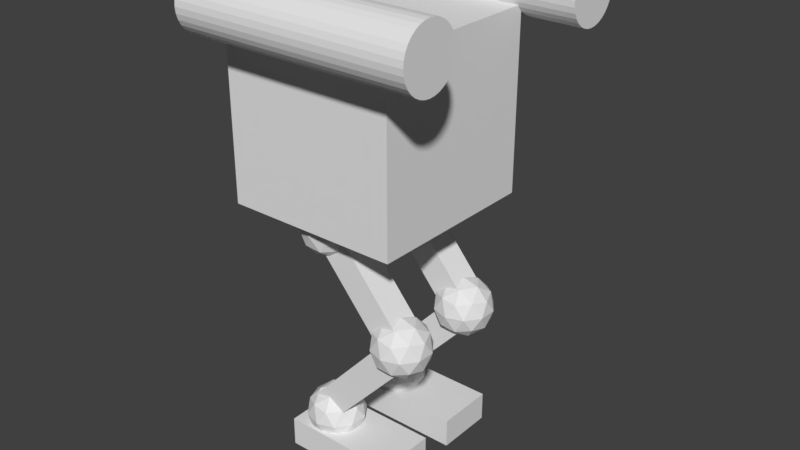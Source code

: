 # Source: mecha.blend  (saved by Blender 2.77.0; exported with 4.5.12 LTS)
import bpy
from mathutils import Matrix  # noqa: F401  (used for matrix-valued properties, if any)

bpy.ops.wm.read_factory_settings(use_empty=True)
scene = bpy.context.scene
scene.name = 'Scene'

# ---- collections
col_collection_1 = bpy.data.collections.new('Collection 1'); scene.collection.children.link(col_collection_1)

# ---- materials (node trees are filled in below, after node groups)
mat_material = bpy.data.materials.new('Material')
mat_material.alpha_threshold = 0.0
mat_material.use_transparent_shadow = False
mat_material.roughness = 0.5
mat_material.line_color = (0.0, 0.0, 0.0, 1.0)

# ---- material node trees

# ---- world
world_world = bpy.data.worlds.new('World'); scene.world = world_world
world_world.color = (0.05088, 0.05088, 0.05088)
world_world.use_sun_shadow = False
world_world.sun_shadow_jitter_overblur = 0.0
world_world.cycles.sampling_method = 'MANUAL'

# ---- meshes
me_icosphere_005 = bpy.data.meshes.new('Icosphere.005')
me_icosphere_005.from_pydata([(0.0, 3.132, 5.873), (0.7236, 2.606, 6.426), (-0.2764, 2.281, 6.426), (-0.8944, 3.132, 6.426), (-0.2764, 3.982, 6.426), (0.7236, 3.657, 6.426), (0.2764, 2.281, 7.321), (-0.7236, 2.606, 7.321), (-0.7236, 3.657, 7.321), (0.2764, 3.982, 7.321), (0.8944, 3.132, 7.321), (0.0, 3.132, 7.873), (-0.1625, 2.632, 6.023), (0.4253, 2.823, 6.023), (0.2629, 2.323, 6.348), (0.8506, 3.132, 6.348), (0.4253, 3.441, 6.023), (-0.5257, 3.132, 6.023), (-0.6882, 2.632, 6.348), (-0.1625, 3.632, 6.023), (-0.6882, 3.632, 6.348), (0.2629, 3.941, 6.348), (0.9511, 2.823, 6.873), (0.9511, 3.441, 6.873), (0.0, 2.132, 6.873), (0.5878, 2.323, 6.873), (-0.9511, 2.823, 6.873), (-0.5878, 2.323, 6.873), (-0.5878, 3.941, 6.873), (-0.9511, 3.441, 6.873), (0.5878, 3.941, 6.873), (0.0, 4.132, 6.873), (0.6882, 2.632, 7.399), (-0.2629, 2.323, 7.399), (-0.8506, 3.132, 7.399), (-0.2629, 3.941, 7.399), (0.6882, 3.632, 7.399), (0.1625, 2.632, 7.724), (0.5257, 3.132, 7.724), (-0.4253, 2.823, 7.724), (-0.4253, 3.441, 7.724), (0.1625, 3.632, 7.724), (2.775, 3.132, 2.661), (3.499, 2.606, 3.213), (2.499, 2.281, 3.213), (1.881, 3.132, 3.213), (2.499, 3.982, 3.213), (3.499, 3.657, 3.213), (3.052, 2.281, 4.108), (2.052, 2.606, 4.108), (2.052, 3.657, 4.108), (3.052, 3.982, 4.108), (3.67, 3.132, 4.108), (2.775, 3.132, 4.661), (2.613, 2.632, 2.81), (3.201, 2.823, 2.81), (3.038, 2.323, 3.135), (3.626, 3.132, 3.135), (3.201, 3.441, 2.81), (2.25, 3.132, 2.81), (2.087, 2.632, 3.135), (2.613, 3.632, 2.81), (2.087, 3.632, 3.135), (3.038, 3.941, 3.135), (3.726, 2.823, 3.661), (3.726, 3.441, 3.661), (2.775, 2.132, 3.661), (3.363, 2.323, 3.661), (1.824, 2.823, 3.661), (2.188, 2.323, 3.661), (2.188, 3.941, 3.661), (1.824, 3.441, 3.661), (3.363, 3.941, 3.661), (2.775, 4.132, 3.661), (3.464, 2.632, 4.186), (2.513, 2.323, 4.186), (1.925, 3.132, 4.186), (2.513, 3.941, 4.186), (3.464, 3.632, 4.186), (2.938, 2.632, 4.511), (3.301, 3.132, 4.511), (2.35, 2.823, 4.511), (2.35, 3.441, 4.511), (2.938, 3.632, 4.511), (0.0, 3.132, -1.0), (0.7236, 2.606, -0.4472), (-0.2764, 2.281, -0.4472), (-0.8944, 3.132, -0.4472), (-0.2764, 3.982, -0.4472), (0.7236, 3.657, -0.4472), (0.2764, 2.281, 0.4472), (-0.7236, 2.606, 0.4472), (-0.7236, 3.657, 0.4472), (0.2764, 3.982, 0.4472), (0.8944, 3.132, 0.4472), (0.0, 3.132, 1.0), (-0.1625, 2.632, -0.8507), (0.4253, 2.823, -0.8507), (0.2629, 2.323, -0.5257), (0.8506, 3.132, -0.5257), (0.4253, 3.441, -0.8507), (-0.5257, 3.132, -0.8507), (-0.6882, 2.632, -0.5257), (-0.1625, 3.632, -0.8507), (-0.6882, 3.632, -0.5257), (0.2629, 3.941, -0.5257), (0.9511, 2.823, 2.2e-07), (0.9511, 3.441, 2.568e-07), (0.0, 2.132, 1.788e-07), (0.5878, 2.323, 1.902e-07), (-0.9511, 2.823, 2.2e-07), (-0.5878, 2.323, 1.902e-07), (-0.5878, 3.941, 2.866e-07), (-0.9511, 3.441, 2.568e-07), (0.5878, 3.941, 2.866e-07), (0.0, 4.132, 2.98e-07), (0.6882, 2.632, 0.5257), (-0.2629, 2.323, 0.5257), (-0.8506, 3.132, 0.5257), (-0.2629, 3.941, 0.5257), (0.6882, 3.632, 0.5257), (0.1625, 2.632, 0.8507), (0.5257, 3.132, 0.8507), (-0.4253, 2.823, 0.8507), (-0.4253, 3.441, 0.8507), (0.1625, 3.632, 0.8507), (0.0, 0.0, 5.873), (0.7236, -0.5257, 6.426), (-0.2764, -0.8506, 6.426), (-0.8944, 0.0, 6.426), (-0.2764, 0.8506, 6.426), (0.7236, 0.5257, 6.426), (0.2764, -0.8506, 7.321), (-0.7236, -0.5257, 7.321), (-0.7236, 0.5257, 7.321), (0.2764, 0.8506, 7.321), (0.8944, 0.0, 7.321), (0.0, 0.0, 7.873), (-0.1625, -0.5, 6.023), (0.4253, -0.309, 6.023), (0.2629, -0.809, 6.348), (0.8506, 0.0, 6.348), (0.4253, 0.309, 6.023), (-0.5257, 0.0, 6.023), (-0.6882, -0.5, 6.348), (-0.1625, 0.5, 6.023), (-0.6882, 0.5, 6.348), (0.2629, 0.809, 6.348), (0.9511, -0.309, 6.873), (0.9511, 0.309, 6.873), (0.0, -1.0, 6.873), (0.5878, -0.809, 6.873), (-0.9511, -0.309, 6.873), (-0.5878, -0.809, 6.873), (-0.5878, 0.809, 6.873), (-0.9511, 0.309, 6.873), (0.5878, 0.809, 6.873), (0.0, 1.0, 6.873), (0.6882, -0.5, 7.399), (-0.2629, -0.809, 7.399), (-0.8506, 0.0, 7.399), (-0.2629, 0.809, 7.399), (0.6882, 0.5, 7.399), (0.1625, -0.5, 7.724), (0.5257, 0.0, 7.724), (-0.4253, -0.309, 7.724), (-0.4253, 0.309, 7.724), (0.1625, 0.5, 7.724), (2.775, 0.0, 2.661), (3.499, -0.5257, 3.213), (2.499, -0.8506, 3.213), (1.881, 0.0, 3.213), (2.499, 0.8506, 3.213), (3.499, 0.5257, 3.213), (3.052, -0.8506, 4.108), (2.052, -0.5257, 4.108), (2.052, 0.5257, 4.108), (3.052, 0.8506, 4.108), (3.67, 0.0, 4.108), (2.775, 0.0, 4.661), (2.613, -0.5, 2.81), (3.201, -0.309, 2.81), (3.038, -0.809, 3.135), (3.626, 0.0, 3.135), (3.201, 0.309, 2.81), (2.25, 0.0, 2.81), (2.087, -0.5, 3.135), (2.613, 0.5, 2.81), (2.087, 0.5, 3.135), (3.038, 0.809, 3.135), (3.726, -0.309, 3.661), (3.726, 0.309, 3.661), (2.775, -1.0, 3.661), (3.363, -0.809, 3.661), (1.824, -0.309, 3.661), (2.188, -0.809, 3.661), (2.188, 0.809, 3.661), (1.824, 0.309, 3.661), (3.363, 0.809, 3.661), (2.775, 1.0, 3.661), (3.464, -0.5, 4.186), (2.513, -0.809, 4.186), (1.925, 0.0, 4.186), (2.513, 0.809, 4.186), (3.464, 0.5, 4.186), (2.938, -0.5, 4.511), (3.301, 0.0, 4.511), (2.35, -0.309, 4.511), (2.35, 0.309, 4.511), (2.938, 0.5, 4.511), (0.0, 0.0, -1.0), (0.7236, -0.5257, -0.4472), (-0.2764, -0.8506, -0.4472), (-0.8944, 0.0, -0.4472), (-0.2764, 0.8506, -0.4472), (0.7236, 0.5257, -0.4472), (0.2764, -0.8506, 0.4472), (-0.7236, -0.5257, 0.4472), (-0.7236, 0.5257, 0.4472), (0.2764, 0.8506, 0.4472), (0.8944, 0.0, 0.4472), (0.0, 0.0, 1.0), (-0.1625, -0.5, -0.8507), (0.4253, -0.309, -0.8507), (0.2629, -0.809, -0.5257), (0.8506, 0.0, -0.5257), (0.4253, 0.309, -0.8507), (-0.5257, 0.0, -0.8507), (-0.6882, -0.5, -0.5257), (-0.1625, 0.5, -0.8507), (-0.6882, 0.5, -0.5257), (0.2629, 0.809, -0.5257), (0.9511, -0.309, 0.0), (0.9511, 0.309, 0.0), (0.0, -1.0, 0.0), (0.5878, -0.809, 0.0), (-0.9511, -0.309, 0.0), (-0.5878, -0.809, 0.0), (-0.5878, 0.809, 0.0), (-0.9511, 0.309, 0.0), (0.5878, 0.809, 0.0), (0.0, 1.0, 0.0), (0.6882, -0.5, 0.5257), (-0.2629, -0.809, 0.5257), (-0.8506, 0.0, 0.5257), (-0.2629, 0.809, 0.5257), (0.6882, 0.5, 0.5257), (0.1625, -0.5, 0.8507), (0.5257, 0.0, 0.8507), (-0.4253, -0.309, 0.8507), (-0.4253, 0.309, 0.8507), (0.1625, 0.5, 0.8507)], [], [(0, 13, 12), (1, 13, 15), (0, 12, 17), (0, 17, 19), (0, 19, 16), (1, 15, 22), (2, 14, 24), (3, 18, 26), (4, 20, 28), (5, 21, 30), (1, 22, 25), (2, 24, 27), (3, 26, 29), (4, 28, 31), (5, 30, 23), (6, 32, 37), (7, 33, 39), (8, 34, 40), (9, 35, 41), (10, 36, 38), (38, 41, 11), (38, 36, 41), (36, 9, 41), (41, 40, 11), (41, 35, 40), (35, 8, 40), (40, 39, 11), (40, 34, 39), (34, 7, 39), (39, 37, 11), (39, 33, 37), (33, 6, 37), (37, 38, 11), (37, 32, 38), (32, 10, 38), (23, 36, 10), (23, 30, 36), (30, 9, 36), (31, 35, 9), (31, 28, 35), (28, 8, 35), (29, 34, 8), (29, 26, 34), (26, 7, 34), (27, 33, 7), (27, 24, 33), (24, 6, 33), (25, 32, 6), (25, 22, 32), (22, 10, 32), (30, 31, 9), (30, 21, 31), (21, 4, 31), (28, 29, 8), (28, 20, 29), (20, 3, 29), (26, 27, 7), (26, 18, 27), (18, 2, 27), (24, 25, 6), (24, 14, 25), (14, 1, 25), (22, 23, 10), (22, 15, 23), (15, 5, 23), (16, 21, 5), (16, 19, 21), (19, 4, 21), (19, 20, 4), (19, 17, 20), (17, 3, 20), (17, 18, 3), (17, 12, 18), (12, 2, 18), (15, 16, 5), (15, 13, 16), (13, 0, 16), (12, 14, 2), (12, 13, 14), (13, 1, 14), (42, 55, 54), (43, 55, 57), (42, 54, 59), (42, 59, 61), (42, 61, 58), (43, 57, 64), (44, 56, 66), (45, 60, 68), (46, 62, 70), (47, 63, 72), (43, 64, 67), (44, 66, 69), (45, 68, 71), (46, 70, 73), (47, 72, 65), (48, 74, 79), (49, 75, 81), (50, 76, 82), (51, 77, 83), (52, 78, 80), (80, 83, 53), (80, 78, 83), (78, 51, 83), (83, 82, 53), (83, 77, 82), (77, 50, 82), (82, 81, 53), (82, 76, 81), (76, 49, 81), (81, 79, 53), (81, 75, 79), (75, 48, 79), (79, 80, 53), (79, 74, 80), (74, 52, 80), (65, 78, 52), (65, 72, 78), (72, 51, 78), (73, 77, 51), (73, 70, 77), (70, 50, 77), (71, 76, 50), (71, 68, 76), (68, 49, 76), (69, 75, 49), (69, 66, 75), (66, 48, 75), (67, 74, 48), (67, 64, 74), (64, 52, 74), (72, 73, 51), (72, 63, 73), (63, 46, 73), (70, 71, 50), (70, 62, 71), (62, 45, 71), (68, 69, 49), (68, 60, 69), (60, 44, 69), (66, 67, 48), (66, 56, 67), (56, 43, 67), (64, 65, 52), (64, 57, 65), (57, 47, 65), (58, 63, 47), (58, 61, 63), (61, 46, 63), (61, 62, 46), (61, 59, 62), (59, 45, 62), (59, 60, 45), (59, 54, 60), (54, 44, 60), (57, 58, 47), (57, 55, 58), (55, 42, 58), (54, 56, 44), (54, 55, 56), (55, 43, 56), (84, 97, 96), (85, 97, 99), (84, 96, 101), (84, 101, 103), (84, 103, 100), (85, 99, 106), (86, 98, 108), (87, 102, 110), (88, 104, 112), (89, 105, 114), (85, 106, 109), (86, 108, 111), (87, 110, 113), (88, 112, 115), (89, 114, 107), (90, 116, 121), (91, 117, 123), (92, 118, 124), (93, 119, 125), (94, 120, 122), (122, 125, 95), (122, 120, 125), (120, 93, 125), (125, 124, 95), (125, 119, 124), (119, 92, 124), (124, 123, 95), (124, 118, 123), (118, 91, 123), (123, 121, 95), (123, 117, 121), (117, 90, 121), (121, 122, 95), (121, 116, 122), (116, 94, 122), (107, 120, 94), (107, 114, 120), (114, 93, 120), (115, 119, 93), (115, 112, 119), (112, 92, 119), (113, 118, 92), (113, 110, 118), (110, 91, 118), (111, 117, 91), (111, 108, 117), (108, 90, 117), (109, 116, 90), (109, 106, 116), (106, 94, 116), (114, 115, 93), (114, 105, 115), (105, 88, 115), (112, 113, 92), (112, 104, 113), (104, 87, 113), (110, 111, 91), (110, 102, 111), (102, 86, 111), (108, 109, 90), (108, 98, 109), (98, 85, 109), (106, 107, 94), (106, 99, 107), (99, 89, 107), (100, 105, 89), (100, 103, 105), (103, 88, 105), (103, 104, 88), (103, 101, 104), (101, 87, 104), (101, 102, 87), (101, 96, 102), (96, 86, 102), (99, 100, 89), (99, 97, 100), (97, 84, 100), (96, 98, 86), (96, 97, 98), (97, 85, 98), (126, 139, 138), (127, 139, 141), (126, 138, 143), (126, 143, 145), (126, 145, 142), (127, 141, 148), (128, 140, 150), (129, 144, 152), (130, 146, 154), (131, 147, 156), (127, 148, 151), (128, 150, 153), (129, 152, 155), (130, 154, 157), (131, 156, 149), (132, 158, 163), (133, 159, 165), (134, 160, 166), (135, 161, 167), (136, 162, 164), (164, 167, 137), (164, 162, 167), (162, 135, 167), (167, 166, 137), (167, 161, 166), (161, 134, 166), (166, 165, 137), (166, 160, 165), (160, 133, 165), (165, 163, 137), (165, 159, 163), (159, 132, 163), (163, 164, 137), (163, 158, 164), (158, 136, 164), (149, 162, 136), (149, 156, 162), (156, 135, 162), (157, 161, 135), (157, 154, 161), (154, 134, 161), (155, 160, 134), (155, 152, 160), (152, 133, 160), (153, 159, 133), (153, 150, 159), (150, 132, 159), (151, 158, 132), (151, 148, 158), (148, 136, 158), (156, 157, 135), (156, 147, 157), (147, 130, 157), (154, 155, 134), (154, 146, 155), (146, 129, 155), (152, 153, 133), (152, 144, 153), (144, 128, 153), (150, 151, 132), (150, 140, 151), (140, 127, 151), (148, 149, 136), (148, 141, 149), (141, 131, 149), (142, 147, 131), (142, 145, 147), (145, 130, 147), (145, 146, 130), (145, 143, 146), (143, 129, 146), (143, 144, 129), (143, 138, 144), (138, 128, 144), (141, 142, 131), (141, 139, 142), (139, 126, 142), (138, 140, 128), (138, 139, 140), (139, 127, 140), (168, 181, 180), (169, 181, 183), (168, 180, 185), (168, 185, 187), (168, 187, 184), (169, 183, 190), (170, 182, 192), (171, 186, 194), (172, 188, 196), (173, 189, 198), (169, 190, 193), (170, 192, 195), (171, 194, 197), (172, 196, 199), (173, 198, 191), (174, 200, 205), (175, 201, 207), (176, 202, 208), (177, 203, 209), (178, 204, 206), (206, 209, 179), (206, 204, 209), (204, 177, 209), (209, 208, 179), (209, 203, 208), (203, 176, 208), (208, 207, 179), (208, 202, 207), (202, 175, 207), (207, 205, 179), (207, 201, 205), (201, 174, 205), (205, 206, 179), (205, 200, 206), (200, 178, 206), (191, 204, 178), (191, 198, 204), (198, 177, 204), (199, 203, 177), (199, 196, 203), (196, 176, 203), (197, 202, 176), (197, 194, 202), (194, 175, 202), (195, 201, 175), (195, 192, 201), (192, 174, 201), (193, 200, 174), (193, 190, 200), (190, 178, 200), (198, 199, 177), (198, 189, 199), (189, 172, 199), (196, 197, 176), (196, 188, 197), (188, 171, 197), (194, 195, 175), (194, 186, 195), (186, 170, 195), (192, 193, 174), (192, 182, 193), (182, 169, 193), (190, 191, 178), (190, 183, 191), (183, 173, 191), (184, 189, 173), (184, 187, 189), (187, 172, 189), (187, 188, 172), (187, 185, 188), (185, 171, 188), (185, 186, 171), (185, 180, 186), (180, 170, 186), (183, 184, 173), (183, 181, 184), (181, 168, 184), (180, 182, 170), (180, 181, 182), (181, 169, 182), (210, 223, 222), (211, 223, 225), (210, 222, 227), (210, 227, 229), (210, 229, 226), (211, 225, 232), (212, 224, 234), (213, 228, 236), (214, 230, 238), (215, 231, 240), (211, 232, 235), (212, 234, 237), (213, 236, 239), (214, 238, 241), (215, 240, 233), (216, 242, 247), (217, 243, 249), (218, 244, 250), (219, 245, 251), (220, 246, 248), (248, 251, 221), (248, 246, 251), (246, 219, 251), (251, 250, 221), (251, 245, 250), (245, 218, 250), (250, 249, 221), (250, 244, 249), (244, 217, 249), (249, 247, 221), (249, 243, 247), (243, 216, 247), (247, 248, 221), (247, 242, 248), (242, 220, 248), (233, 246, 220), (233, 240, 246), (240, 219, 246), (241, 245, 219), (241, 238, 245), (238, 218, 245), (239, 244, 218), (239, 236, 244), (236, 217, 244), (237, 243, 217), (237, 234, 243), (234, 216, 243), (235, 242, 216), (235, 232, 242), (232, 220, 242), (240, 241, 219), (240, 231, 241), (231, 214, 241), (238, 239, 218), (238, 230, 239), (230, 213, 239), (236, 237, 217), (236, 228, 237), (228, 212, 237), (234, 235, 216), (234, 224, 235), (224, 211, 235), (232, 233, 220), (232, 225, 233), (225, 215, 233), (226, 231, 215), (226, 229, 231), (229, 214, 231), (229, 230, 214), (229, 227, 230), (227, 213, 230), (227, 228, 213), (227, 222, 228), (222, 212, 228), (225, 226, 215), (225, 223, 226), (223, 210, 226), (222, 224, 212), (222, 223, 224), (223, 211, 224)])
me_icosphere_005.use_remesh_preserve_volume = False
me_icosphere_005.use_remesh_preserve_attributes = False
me_icosphere_005.use_mirror_vertex_groups = False
me_icosphere_005.update()
me_cylinder_001 = bpy.data.meshes.new('Cylinder.001')
me_cylinder_001.from_pydata([(9.537e-07, 8.363, -1.0), (9.537e-07, 8.363, 1.0), (0.1951, 8.344, -1.0), (0.1951, 8.344, 1.0), (0.3827, 8.287, -1.0), (0.3827, 8.287, 1.0), (0.5556, 8.195, -1.0), (0.5556, 8.195, 1.0), (0.7071, 8.07, -1.0), (0.7071, 8.07, 1.0), (0.8315, 7.919, -1.0), (0.8315, 7.919, 1.0), (0.9239, 7.746, -1.0), (0.9239, 7.746, 1.0), (0.9808, 7.558, -1.0), (0.9808, 7.558, 1.0), (1.0, 7.363, -1.0), (1.0, 7.363, 1.0), (0.9808, 7.168, -1.0), (0.9808, 7.168, 1.0), (0.9239, 6.981, -1.0), (0.9239, 6.981, 1.0), (0.8315, 6.808, -1.0), (0.8315, 6.808, 1.0), (0.7071, 6.656, -1.0), (0.7071, 6.656, 1.0), (0.5556, 6.532, -1.0), (0.5556, 6.532, 1.0), (0.3827, 6.439, -1.0), (0.3827, 6.439, 1.0), (0.1951, 6.383, -1.0), (0.1951, 6.383, 1.0), (6.278e-07, 6.363, -1.0), (6.278e-07, 6.363, 1.0), (-0.1951, 6.383, -1.0), (-0.1951, 6.383, 1.0), (-0.3827, 6.439, -1.0), (-0.3827, 6.439, 1.0), (-0.5556, 6.532, -1.0), (-0.5556, 6.532, 1.0), (-0.7071, 6.656, -1.0), (-0.7071, 6.656, 1.0), (-0.8315, 6.808, -1.0), (-0.8315, 6.808, 1.0), (-0.9239, 6.981, -1.0), (-0.9239, 6.981, 1.0), (-0.9808, 7.168, -1.0), (-0.9808, 7.168, 1.0), (-1.0, 7.363, -1.0), (-1.0, 7.363, 1.0), (-0.9808, 7.558, -1.0), (-0.9808, 7.558, 1.0), (-0.9239, 7.746, -1.0), (-0.9239, 7.746, 1.0), (-0.8315, 7.919, -1.0), (-0.8315, 7.919, 1.0), (-0.7071, 8.07, -1.0), (-0.7071, 8.07, 1.0), (-0.5556, 8.195, -1.0), (-0.5556, 8.195, 1.0), (-0.3827, 8.287, -1.0), (-0.3827, 8.287, 1.0), (-0.1951, 8.344, -1.0), (-0.1951, 8.344, 1.0), (10.29, 4.746, 0.2368), (7.236, 4.746, -0.4096), (10.29, 5.746, 0.2368), (7.236, 5.746, -0.4096), (9.641, 4.746, 0.4275), (6.589, 4.746, -0.2188), (9.641, 5.746, 0.4275), (6.589, 5.746, -0.2188), (6.504, 6.673, 0.5146), (6.504, 0.6735, 0.5146), (6.504, 0.6735, -0.9854), (6.504, 6.674, -0.9854), (0.5043, 6.673, 0.5146), (0.5043, 0.6735, 0.5146), (0.5043, 0.6735, -0.9854), (0.5043, 6.673, -0.9854), (10.89, 4.746, 0.399), (13.84, 4.746, -0.2763), (10.89, 5.746, 0.399), (13.84, 5.746, -0.2763), (10.22, 4.746, 0.2146), (13.17, 4.746, -0.4607), (10.22, 5.746, 0.2146), (13.17, 5.746, -0.4607), (15.16, 4.246, -0.6108), (14.16, 4.246, -0.6108), (15.16, 6.246, -0.6108), (14.16, 6.246, -0.6108), (15.16, 4.246, 0.3892), (14.16, 4.246, 0.3892), (15.16, 6.246, 0.3892), (14.16, 6.246, 0.3892), (10.29, 1.614, 0.2368), (7.236, 1.614, -0.4096), (10.29, 2.614, 0.2368), (7.236, 2.614, -0.4096), (9.641, 1.614, 0.4275), (6.589, 1.614, -0.2188), (9.641, 2.614, 0.4275), (6.589, 2.614, -0.2188), (10.89, 1.614, 0.399), (13.84, 1.614, -0.2763), (10.89, 2.614, 0.399), (13.84, 2.614, -0.2763), (10.22, 1.614, 0.2146), (13.17, 1.614, -0.4607), (10.22, 2.614, 0.2146), (13.17, 2.614, -0.4607), (15.16, 1.114, -0.6108), (14.16, 1.114, -0.6108), (15.16, 3.114, -0.6108), (14.16, 3.114, -0.6108), (15.16, 1.114, 0.3892), (14.16, 1.114, 0.3892), (15.16, 3.114, 0.3892), (14.16, 3.114, 0.3892), (0.0, 1.0, -1.0), (0.0, 1.0, 1.0), (0.1951, 0.9808, -1.0), (0.1951, 0.9808, 1.0), (0.3827, 0.9239, -1.0), (0.3827, 0.9239, 1.0), (0.5556, 0.8315, -1.0), (0.5556, 0.8315, 1.0), (0.7071, 0.7071, -1.0), (0.7071, 0.7071, 1.0), (0.8315, 0.5556, -1.0), (0.8315, 0.5556, 1.0), (0.9239, 0.3827, -1.0), (0.9239, 0.3827, 1.0), (0.9808, 0.1951, -1.0), (0.9808, 0.1951, 1.0), (1.0, 7.55e-08, -1.0), (1.0, 7.55e-08, 1.0), (0.9808, -0.1951, -1.0), (0.9808, -0.1951, 1.0), (0.9239, -0.3827, -1.0), (0.9239, -0.3827, 1.0), (0.8315, -0.5556, -1.0), (0.8315, -0.5556, 1.0), (0.7071, -0.7071, -1.0), (0.7071, -0.7071, 1.0), (0.5556, -0.8315, -1.0), (0.5556, -0.8315, 1.0), (0.3827, -0.9239, -1.0), (0.3827, -0.9239, 1.0), (0.1951, -0.9808, -1.0), (0.1951, -0.9808, 1.0), (-3.258e-07, -1.0, -1.0), (-3.258e-07, -1.0, 1.0), (-0.1951, -0.9808, -1.0), (-0.1951, -0.9808, 1.0), (-0.3827, -0.9239, -1.0), (-0.3827, -0.9239, 1.0), (-0.5556, -0.8315, -1.0), (-0.5556, -0.8315, 1.0), (-0.7071, -0.7071, -1.0), (-0.7071, -0.7071, 1.0), (-0.8315, -0.5556, -1.0), (-0.8315, -0.5556, 1.0), (-0.9239, -0.3827, -1.0), (-0.9239, -0.3827, 1.0), (-0.9808, -0.1951, -1.0), (-0.9808, -0.1951, 1.0), (-1.0, 9.656e-07, -1.0), (-1.0, 9.656e-07, 1.0), (-0.9808, 0.1951, -1.0), (-0.9808, 0.1951, 1.0), (-0.9239, 0.3827, -1.0), (-0.9239, 0.3827, 1.0), (-0.8315, 0.5556, -1.0), (-0.8315, 0.5556, 1.0), (-0.7071, 0.7071, -1.0), (-0.7071, 0.7071, 1.0), (-0.5556, 0.8315, -1.0), (-0.5556, 0.8315, 1.0), (-0.3827, 0.9239, -1.0), (-0.3827, 0.9239, 1.0), (-0.1951, 0.9808, -1.0), (-0.1951, 0.9808, 1.0)], [], [(0, 1, 3, 2), (2, 3, 5, 4), (4, 5, 7, 6), (6, 7, 9, 8), (8, 9, 11, 10), (10, 11, 13, 12), (12, 13, 15, 14), (14, 15, 17, 16), (16, 17, 19, 18), (18, 19, 21, 20), (20, 21, 23, 22), (22, 23, 25, 24), (24, 25, 27, 26), (26, 27, 29, 28), (28, 29, 31, 30), (30, 31, 33, 32), (32, 33, 35, 34), (34, 35, 37, 36), (36, 37, 39, 38), (38, 39, 41, 40), (40, 41, 43, 42), (42, 43, 45, 44), (44, 45, 47, 46), (46, 47, 49, 48), (48, 49, 51, 50), (50, 51, 53, 52), (52, 53, 55, 54), (54, 55, 57, 56), (56, 57, 59, 58), (58, 59, 61, 60), (3, 1, 63, 61, 59, 57, 55, 53, 51, 49, 47, 45, 43, 41, 39, 37, 35, 33, 31, 29, 27, 25, 23, 21, 19, 17, 15, 13, 11, 9, 7, 5), (60, 61, 63, 62), (62, 63, 1, 0), (0, 2, 4, 6, 8, 10, 12, 14, 16, 18, 20, 22, 24, 26, 28, 30, 32, 34, 36, 38, 40, 42, 44, 46, 48, 50, 52, 54, 56, 58, 60, 62), (65, 67, 66, 64), (67, 71, 70, 66), (71, 69, 68, 70), (69, 65, 64, 68), (64, 66, 70, 68), (69, 71, 67, 65), (72, 73, 74, 75), (76, 79, 78, 77), (72, 76, 77, 73), (73, 77, 78, 74), (74, 78, 79, 75), (76, 72, 75, 79), (81, 83, 82, 80), (83, 87, 86, 82), (87, 85, 84, 86), (85, 81, 80, 84), (80, 82, 86, 84), (85, 87, 83, 81), (89, 91, 90, 88), (91, 95, 94, 90), (95, 93, 92, 94), (93, 89, 88, 92), (88, 90, 94, 92), (93, 95, 91, 89), (97, 99, 98, 96), (99, 103, 102, 98), (103, 101, 100, 102), (101, 97, 96, 100), (96, 98, 102, 100), (101, 103, 99, 97), (105, 107, 106, 104), (107, 111, 110, 106), (111, 109, 108, 110), (109, 105, 104, 108), (104, 106, 110, 108), (109, 111, 107, 105), (113, 115, 114, 112), (115, 119, 118, 114), (119, 117, 116, 118), (117, 113, 112, 116), (112, 114, 118, 116), (117, 119, 115, 113), (120, 121, 123, 122), (122, 123, 125, 124), (124, 125, 127, 126), (126, 127, 129, 128), (128, 129, 131, 130), (130, 131, 133, 132), (132, 133, 135, 134), (134, 135, 137, 136), (136, 137, 139, 138), (138, 139, 141, 140), (140, 141, 143, 142), (142, 143, 145, 144), (144, 145, 147, 146), (146, 147, 149, 148), (148, 149, 151, 150), (150, 151, 153, 152), (152, 153, 155, 154), (154, 155, 157, 156), (156, 157, 159, 158), (158, 159, 161, 160), (160, 161, 163, 162), (162, 163, 165, 164), (164, 165, 167, 166), (166, 167, 169, 168), (168, 169, 171, 170), (170, 171, 173, 172), (172, 173, 175, 174), (174, 175, 177, 176), (176, 177, 179, 178), (178, 179, 181, 180), (123, 121, 183, 181, 179, 177, 175, 173, 171, 169, 167, 165, 163, 161, 159, 157, 155, 153, 151, 149, 147, 145, 143, 141, 139, 137, 135, 133, 131, 129, 127, 125), (180, 181, 183, 182), (182, 183, 121, 120), (120, 122, 124, 126, 128, 130, 132, 134, 136, 138, 140, 142, 144, 146, 148, 150, 152, 154, 156, 158, 160, 162, 164, 166, 168, 170, 172, 174, 176, 178, 180, 182)])
me_cylinder_001.materials.append(mat_material)
me_cylinder_001.use_remesh_preserve_volume = False
me_cylinder_001.use_remesh_preserve_attributes = False
me_cylinder_001.use_mirror_vertex_groups = False
me_cylinder_001.update()
arm_armature_003 = bpy.data.armatures.new('Armature.003')  # bones are not reproduced

# ---- objects
ob_squelette = bpy.data.objects.new('Squelette', arm_armature_003)
ob_articulations = bpy.data.objects.new('Articulations', me_icosphere_005)
ob_membres = bpy.data.objects.new('Membres', me_cylinder_001)

# ---- transforms, parenting, visibility, modifiers, constraints
ob_squelette.location = (-0.4576, 1.57, 8.258)
ob_squelette.rotation_euler = (-0.0, 2.433, -0.0)
ob_squelette.lineart.crease_threshold = 0.0
ob_articulations.parent = ob_squelette
ob_articulations.matrix_parent_inverse = Matrix(((-0.7596, 0.0, -0.6504, 5.024), (0.0, 1.0, 1.49e-08, -1.57), (0.6504, 0.0, -0.7596, 6.57), (0.0, 0.0, 0.0, 1.0)))
ob_articulations.location = (-0.4576, -1.562, 1.385)
ob_articulations.lineart.crease_threshold = 0.0
_vg = ob_articulations.vertex_groups.new(name='Tronc')
_vg.add([0, 1, 2, 3, 4, 5, 6, 7, 8, 9, 10, 11, 12, 13, 14, 15, 16, 17, 18, 19, 20, 21, 22, 23, 24, 25, 26, 27, 28, 29, 30, 31, 32, 33, 34, 35, 36, 37, 38, 39, 40, 41, 126, 127, 128, 129, 130, 131, 132, 133, 134, 135, 136, 137, 138, 139, 140, 141, 142, 143, 144, 145, 146, 147, 148, 149, 150, 151, 152, 153, 154, 155, 156, 157, 158, 159, 160, 161, 162, 163, 164, 165, 166, 167], 1.0, 'REPLACE')
_vg = ob_articulations.vertex_groups.new(name='Cuisse_G')
_vg.add([42, 43, 44, 45, 46, 47, 48, 49, 50, 51, 52, 53, 54, 55, 56, 57, 58, 59, 60, 61, 62, 63, 64, 65, 66, 67, 68, 69, 70, 71, 72, 73, 74, 75, 76, 77, 78, 79, 80, 81, 82, 83], 1.0, 'REPLACE')
_vg = ob_articulations.vertex_groups.new(name='Mollet_G')
_vg.add([84, 85, 86, 87, 88, 89, 90, 91, 92, 93, 94, 95, 96, 97, 98, 99, 100, 101, 102, 103, 104, 105, 106, 107, 108, 109, 110, 111, 112, 113, 114, 115, 116, 117, 118, 119, 120, 121, 122, 123, 124, 125], 1.0, 'REPLACE')
_vg = ob_articulations.vertex_groups.new(name='Pied_G')
_vg = ob_articulations.vertex_groups.new(name='Cuisse_D')
_vg.add([168, 169, 170, 171, 172, 173, 174, 175, 176, 177, 178, 179, 180, 181, 182, 183, 184, 185, 186, 187, 188, 189, 190, 191, 192, 193, 194, 195, 196, 197, 198, 199, 200, 201, 202, 203, 204, 205, 206, 207, 208, 209], 1.0, 'REPLACE')
_vg = ob_articulations.vertex_groups.new(name='Mollet_D')
_vg.add([210, 211, 212, 213, 214, 215, 216, 217, 218, 219, 220, 221, 222, 223, 224, 225, 226, 227, 228, 229, 230, 231, 232, 233, 234, 235, 236, 237, 238, 239, 240, 241, 242, 243, 244, 245, 246, 247, 248, 249, 250, 251], 1.0, 'REPLACE')
_vg = ob_articulations.vertex_groups.new(name='Pied_D')
_m = ob_articulations.modifiers.new('Armature', 'ARMATURE')
_m.object = ob_squelette
ob_membres.parent = ob_squelette
ob_membres.matrix_parent_inverse = Matrix(((-0.7596, 0.0, -0.6504, 5.024), (0.0, 1.0, 1.49e-08, -1.57), (0.6504, 0.0, -0.7596, 6.57), (0.0, 0.0, 0.0, 1.0)))
ob_membres.location = (0.9418, -3.673, 15.24)
ob_membres.rotation_euler = (-0.0, 1.571, -0.0)
ob_membres.scale = (1.0, 1.0, 4.0)
ob_membres.lineart.crease_threshold = 0.0
_vg = ob_membres.vertex_groups.new(name='Tronc')
_vg.add([0, 1, 2, 3, 4, 5, 6, 7, 8, 9, 10, 11, 12, 13, 14, 15, 16, 17, 18, 19, 20, 21, 22, 23, 24, 25, 26, 27, 28, 29, 30, 31, 32, 33, 34, 35, 36, 37, 38, 39, 40, 41, 42, 43, 44, 45, 46, 47, 48, 49, 50, 51, 52, 53, 54, 55, 56, 57, 58, 59, 60, 61, 62, 63, 72, 73, 74, 75, 76, 77, 78, 79, 120, 121, 122, 123, 124, 125, 126, 127, 128, 129, 130, 131, 132, 133, 134, 135, 136, 137, 138, 139, 140, 141, 142, 143, 144, 145, 146, 147, 148, 149, 150, 151, 152, 153, 154, 155, 156, 157, 158, 159, 160, 161, 162, 163, 164, 165, 166, 167, 168, 169, 170, 171, 172, 173, 174, 175, 176, 177, 178, 179, 180, 181, 182, 183], 1.0, 'REPLACE')
_vg = ob_membres.vertex_groups.new(name='Cuisse_G')
_vg.add([64, 65, 66, 67, 68, 69, 70, 71], 1.0, 'REPLACE')
_vg = ob_membres.vertex_groups.new(name='Mollet_G')
_vg.add([80, 81, 82, 83, 84, 85, 86, 87], 1.0, 'REPLACE')
_vg = ob_membres.vertex_groups.new(name='Pied_G')
_vg.add([88, 89, 90, 91, 92, 93, 94, 95], 1.0, 'REPLACE')
_vg = ob_membres.vertex_groups.new(name='Cuisse_D')
_vg.add([96, 97, 98, 99, 100, 101, 102, 103], 1.0, 'REPLACE')
_vg = ob_membres.vertex_groups.new(name='Mollet_D')
_vg.add([104, 105, 106, 107, 108, 109, 110, 111], 1.0, 'REPLACE')
_vg = ob_membres.vertex_groups.new(name='Pied_D')
_vg.add([112, 113, 114, 115, 116, 117, 118, 119], 1.0, 'REPLACE')
_m = ob_membres.modifiers.new('Armature', 'ARMATURE')
_m.object = ob_squelette

# ---- collection membership
col_collection_1.objects.link(ob_squelette)
col_collection_1.objects.link(ob_articulations)
col_collection_1.objects.link(ob_membres)

# ---- scene / render settings (as saved in the file)
scene.frame_start = 1; scene.frame_end = 40; scene.frame_set(27)
scene.render.engine = 'BLENDER_EEVEE_NEXT'
scene.render.resolution_percentage = 50
scene.render.fps = 30
scene.render.dither_intensity = 0.0
scene.cycles.use_denoising = False
scene.cycles.samples = 128
scene.cycles.sampling_pattern = 'TABULATED_SOBOL'
scene.cycles.light_sampling_threshold = 0.0
scene.cycles.use_adaptive_sampling = False
scene.cycles.use_light_tree = False
scene.cycles.blur_glossy = 0.0
scene.cycles.sample_clamp_indirect = 0.0
scene.view_settings.view_transform = 'Standard'
bpy.context.view_layer.update()

# ---- added for rendering (the .blend has no active camera and no usable light): camera, sun
cam_auto = bpy.data.cameras.new('AutoCamera')
cam_auto.lens = 50.0
cam_auto.sensor_width = 36.0
cam_auto.clip_end = 1000.0
ob_auto_camera = bpy.data.objects.new('AutoCamera', cam_auto)
scene.collection.objects.link(ob_auto_camera)
ob_auto_camera.location = (20.3724, -23.3085, 23.6453)
ob_auto_camera.rotation_euler = (1.09748, -7.21219e-08, 0.694738)
scene.camera = ob_auto_camera
light_auto_sun = bpy.data.lights.new('AutoSun', 'SUN')
light_auto_sun.energy = 3.0
light_auto_sun.angle = 0.0523599
ob_auto_sun = bpy.data.objects.new('AutoSun', light_auto_sun)
scene.collection.objects.link(ob_auto_sun)
ob_auto_sun.rotation_euler = (0.872665, 0.174533, 0.523599)
bpy.context.view_layer.update()
